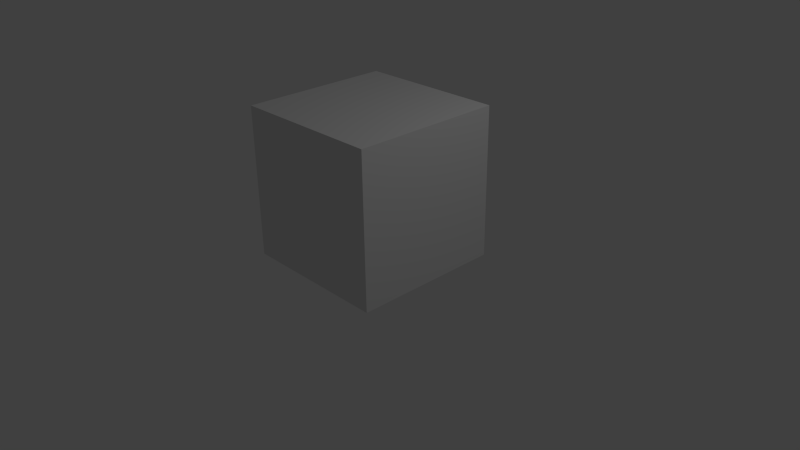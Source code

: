 # Source: cornell-closed-empty.blend  (saved by Blender 2.66.1; exported with 4.5.12 LTS)
import bpy
from mathutils import Matrix  # noqa: F401  (used for matrix-valued properties, if any)

bpy.ops.wm.read_factory_settings(use_empty=True)
scene = bpy.context.scene
scene.name = 'Scene'

# ---- collections
col_collection_1 = bpy.data.collections.new('Collection 1'); scene.collection.children.link(col_collection_1)

# ---- world
world_world = bpy.data.worlds.new('World'); scene.world = world_world
world_world.color = (0.05088, 0.05088, 0.05088)
world_world.use_sun_shadow = False
world_world.sun_shadow_jitter_overblur = 0.0
world_world.cycles.sampling_method = 'MANUAL'
world_world.cycles.sample_map_resolution = 256

# ---- cameras
cam_camera = bpy.data.cameras.new('Camera')
cam_camera.clip_end = 100.0
cam_camera.lens = 35.0
cam_camera.sensor_width = 32.0
cam_camera.sensor_height = 18.0
cam_camera.ortho_scale = 7.314
cam_camera.dof.focus_distance = 0.0
cam_camera.dof.aperture_fstop = 128.0

# ---- lights
light_lamp = bpy.data.lights.new('Lamp', 'POINT')
light_lamp.transmission_factor = 0.0
light_lamp.cutoff_distance = 30.0
light_lamp.energy = 100.0
light_lamp.shadow_buffer_clip_start = 1.001
light_lamp.shadow_soft_size = 0.1
light_lamp.shadow_maximum_resolution = 0.006
light_lamp.use_absolute_resolution = True
light_lamp.cycles.use_multiple_importance_sampling = False

# ---- meshes
me_cube = bpy.data.meshes.new('Cube')
me_cube.from_pydata([(-1.0, -1.0, -1.0), (-1.0, 1.0, -1.0), (1.0, 1.0, -1.0), (1.0, -1.0, -1.0), (-1.0, -1.0, 1.0), (-1.0, 1.0, 1.0), (1.0, 1.0, 1.0), (1.0, -1.0, 1.0)], [], [(4, 1, 5), (5, 2, 6), (6, 3, 7), (7, 0, 4), (0, 2, 1), (7, 5, 6), (0, 1, 4), (1, 2, 5), (2, 3, 6), (3, 0, 7), (3, 2, 0), (4, 5, 7)])
me_cube.use_remesh_preserve_volume = False
me_cube.use_remesh_preserve_attributes = False
me_cube.use_mirror_vertex_groups = False
me_cube.update()

# ---- objects
ob_cube = bpy.data.objects.new('Cube', me_cube)
ob_lamp = bpy.data.objects.new('Lamp', light_lamp)
ob_camera = bpy.data.objects.new('Camera', cam_camera)

# ---- transforms, parenting, visibility, modifiers, constraints
ob_cube.location = (0.0, 0.0, 1.0)
ob_cube.lineart.crease_threshold = 0.0
ob_lamp.location = (4.076, 1.005, 5.904)
ob_lamp.rotation_euler = (0.6503, 0.05522, 1.866)
ob_lamp.lock_rotations_4d = False
ob_lamp.empty_display_type = 'ARROWS'
ob_lamp.color = (0.0, 0.0, 0.0, 0.0)
ob_lamp.lineart.crease_threshold = 0.0
ob_camera.location = (7.481, -6.508, 5.344)
ob_camera.rotation_euler = (1.109, 0.01082, 0.8149)
ob_camera.lock_rotations_4d = False
ob_camera.empty_display_type = 'ARROWS'
ob_camera.color = (0.0, 0.0, 0.0, 0.0)
ob_camera.display_type = 'WIRE'
ob_camera.lineart.crease_threshold = 0.0

# ---- collection membership
col_collection_1.objects.link(ob_cube)
col_collection_1.objects.link(ob_lamp)
col_collection_1.objects.link(ob_camera)

# ---- scene / render settings (as saved in the file)
scene.camera = ob_camera
scene.frame_start = 1; scene.frame_end = 250; scene.frame_set(1)
scene.render.engine = 'BLENDER_EEVEE_NEXT'
scene.render.image_settings.color_mode = 'RGB'
scene.render.image_settings.compression = 90
scene.render.resolution_percentage = 50
scene.render.dither_intensity = 0.0
scene.render.bake_margin = 2
scene.cycles.use_denoising = False
scene.cycles.samples = 10
scene.cycles.sampling_pattern = 'TABULATED_SOBOL'
scene.cycles.light_sampling_threshold = 0.0
scene.cycles.use_adaptive_sampling = False
scene.cycles.use_light_tree = False
scene.cycles.blur_glossy = 0.0
scene.cycles.volume_bounces = 1
scene.cycles.pixel_filter_type = 'GAUSSIAN'
scene.cycles.sample_clamp_indirect = 0.0
scene.view_settings.view_transform = 'Standard'
bpy.context.view_layer.update()
